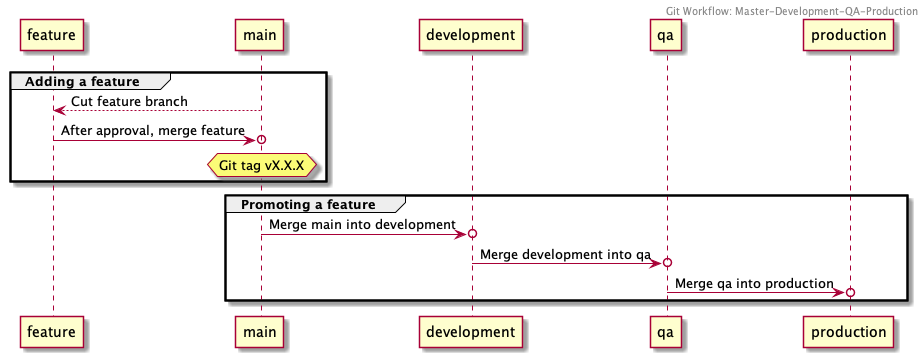

The diagram above was rendered by PlantUML. Its source (embedded in the PNG):
@startuml

Header Git Workflow: Master-Development-QA-Production

group Adding a feature

  feature <-- main: Cut feature branch
  feature ->o main: After approval, merge feature
  hnote over main: Git tag vX.X.X
   
end

group Promoting a feature

  main->o development: Merge main into development
  development ->o qa: Merge development into qa
  qa ->o production: Merge qa into production

end

@enduml